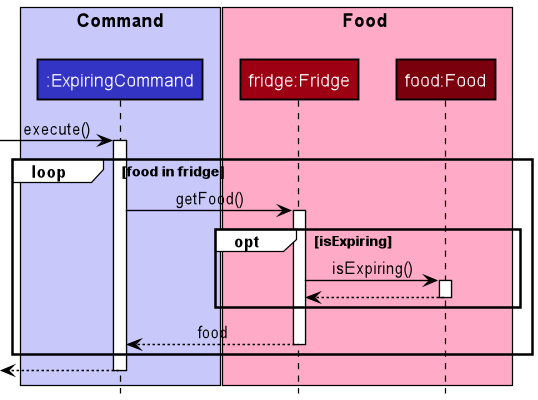

The diagram above was rendered by PlantUML. Its source (embedded in the PNG):
@startuml
'https://plantuml.com/sequence-diagram

!include style.puml

box "Command\n" COMMAND_COLOR_T1
participant ":ExpiringCommand" as ExpiringCommand COMMAND_COLOR
end box

box Food FOOD_COLOR_T1
participant "fridge:Fridge" as Fridge FOOD_COLOR
participant "food:Food" as Food FOOD_COLOR_T3
end box

-> ExpiringCommand: execute()
activate ExpiringCommand

loop food in fridge
    ExpiringCommand-> Fridge: getFood()
    activate Fridge
    opt isExpiring
        Fridge -> Food: isExpiring()
        activate Food
        return
    end
    return food
end

<--ExpiringCommand
deactivate ExpiringCommand

@enduml